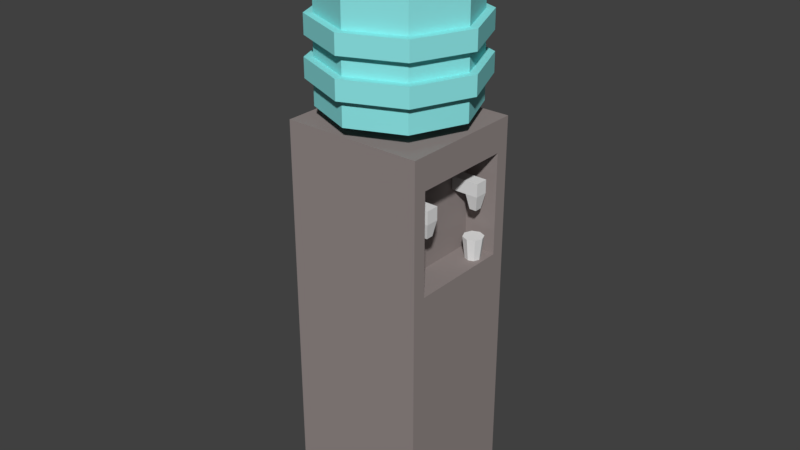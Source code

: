 # Source: Water_fontain.blend  (saved by Blender 2.78.0; exported with 4.5.12 LTS)
import bpy
from mathutils import Matrix  # noqa: F401  (used for matrix-valued properties, if any)

bpy.ops.wm.read_factory_settings(use_empty=True)
scene = bpy.context.scene
scene.name = 'Scene'

# ---- collections
col_collection_1 = bpy.data.collections.new('Collection 1'); scene.collection.children.link(col_collection_1)

# ---- materials (node trees are filled in below, after node groups)
mat_water = bpy.data.materials.new('Water')
mat_water.alpha_threshold = 0.0
mat_water.use_transparent_shadow = False
mat_water.diffuse_color = (0.2705, 0.7991, 0.7991, 1.0)
mat_water.roughness = 0.5
mat_water.line_color = (0.0, 0.0, 0.0, 1.0)
mat_metal = bpy.data.materials.new('Metal')
mat_metal.alpha_threshold = 0.0
mat_metal.use_transparent_shadow = False
mat_metal.diffuse_color = (0.2961, 0.2542, 0.2462, 1.0)
mat_metal.roughness = 0.5
mat_white = bpy.data.materials.new('White')
mat_white.alpha_threshold = 0.0
mat_white.use_transparent_shadow = False
mat_white.roughness = 0.5

# ---- material node trees

# ---- world
world_world = bpy.data.worlds.new('World'); scene.world = world_world
world_world.color = (0.05088, 0.05088, 0.05088)
world_world.use_sun_shadow = False
world_world.sun_shadow_jitter_overblur = 0.0
world_world.cycles.sampling_method = 'MANUAL'

# ---- meshes
me_cube = bpy.data.meshes.new('Cube')
me_cube.from_pydata([(0.7101, 0.4947, 0.003368), (0.7101, -0.4925, 0.003368), (-0.3621, -0.4925, 0.003368), (-0.3621, 0.4947, 0.003368), (0.7101, 0.4947, 3.044), (0.7101, -0.4925, 3.044), (-0.3621, -0.4925, 3.044), (-0.3621, 0.4947, 3.044), (0.7101, 0.3916, 0.003368), (0.7101, -0.3894, 0.003368), (0.7101, 0.3916, 3.044), (0.7101, -0.3894, 3.044), (0.7101, 0.3916, 2.029), (0.7101, -0.3894, 2.029), (0.7101, 0.3916, 2.803), (0.7101, -0.3894, 2.803), (0.4648, 0.3916, 2.029), (0.4648, -0.3894, 2.029), (0.4648, 0.3916, 2.803), (0.4648, -0.3894, 2.803), (0.1696, 0.1145, 2.939), (0.1696, 0.2216, 3.141), (0.2409, 0.08492, 2.939), (0.3167, 0.1607, 3.141), (0.2705, 0.0136, 2.939), (0.3776, 0.0136, 3.141), (0.2409, -0.05772, 2.939), (0.3167, -0.1335, 3.141), (0.1696, -0.08727, 2.939), (0.1696, -0.1944, 3.141), (0.09828, -0.05772, 2.939), (0.02253, -0.1335, 3.141), (0.06874, 0.0136, 2.939), (-0.03839, 0.0136, 3.141), (0.09828, 0.08492, 2.939), (0.02253, 0.1607, 3.141), (0.571, 0.415, 3.141), (0.1696, 0.5813, 3.141), (0.7373, 0.0136, 3.141), (0.571, -0.3878, 3.141), (0.1696, -0.5541, 3.141), (-0.2318, -0.3878, 3.141), (-0.3981, 0.0136, 3.141), (-0.2318, 0.415, 3.141), (0.571, 0.415, 3.334), (0.1696, 0.5813, 3.334), (0.7373, 0.0136, 3.334), (0.571, -0.3878, 3.334), (0.1696, -0.5541, 3.334), (-0.2318, -0.3878, 3.334), (-0.3981, 0.0136, 3.334), (-0.2318, 0.415, 3.334), (0.6112, 0.4552, 3.334), (0.1696, 0.6381, 3.334), (0.7941, 0.0136, 3.334), (0.6112, -0.428, 3.334), (0.1696, -0.6109, 3.334), (-0.272, -0.428, 3.334), (-0.4549, 0.0136, 3.334), (-0.272, 0.4552, 3.334), (0.6112, 0.4552, 3.48), (0.1696, 0.6381, 3.48), (0.7941, 0.0136, 3.48), (0.6112, -0.428, 3.48), (0.1696, -0.6109, 3.48), (-0.272, -0.428, 3.48), (-0.4549, 0.0136, 3.48), (-0.272, 0.4552, 3.48), (0.567, 0.411, 3.48), (0.1696, 0.5756, 3.48), (0.7317, 0.0136, 3.48), (0.567, -0.3838, 3.48), (0.1696, -0.5484, 3.48), (-0.2278, -0.3838, 3.48), (-0.3924, 0.0136, 3.48), (-0.2278, 0.411, 3.48), (0.567, 0.411, 3.626), (0.1696, 0.5756, 3.626), (0.7317, 0.0136, 3.626), (0.567, -0.3838, 3.626), (0.1696, -0.5484, 3.626), (-0.2278, -0.3838, 3.626), (-0.3924, 0.0136, 3.626), (-0.2278, 0.411, 3.626), (0.6068, 0.4508, 3.626), (0.1696, 0.6319, 3.626), (0.7879, 0.0136, 3.626), (0.6068, -0.4236, 3.626), (0.1696, -0.6047, 3.626), (-0.2676, -0.4236, 3.626), (-0.4486, 0.0136, 3.626), (-0.2676, 0.4508, 3.626), (0.6068, 0.4508, 3.772), (0.1696, 0.6319, 3.772), (0.7879, 0.0136, 3.772), (0.6068, -0.4236, 3.772), (0.1696, -0.6047, 3.772), (-0.2676, -0.4236, 3.772), (-0.4486, 0.0136, 3.772), (-0.2676, 0.4508, 3.772), (0.5631, 0.4071, 3.772), (0.1696, 0.57, 3.772), (0.726, 0.0136, 3.772), (0.5631, -0.3799, 3.772), (0.1696, -0.5428, 3.772), (-0.2238, -0.3799, 3.772), (-0.3868, 0.0136, 3.772), (-0.2238, 0.4071, 3.772), (0.5631, 0.4071, 4.246), (0.1696, 0.57, 4.246), (0.726, 0.0136, 4.246), (0.5631, -0.3799, 4.246), (0.1696, -0.5428, 4.246), (-0.2238, -0.3799, 4.246), (-0.3868, 0.0136, 4.246), (-0.2238, 0.4071, 4.246), (0.6024, 0.4464, 4.246), (0.1696, 0.6257, 4.246), (0.7817, 0.0136, 4.246), (0.6024, -0.4192, 4.246), (0.1696, -0.5985, 4.246), (-0.2632, -0.4192, 4.246), (-0.4425, 0.0136, 4.246), (-0.2632, 0.4464, 4.246), (0.6024, 0.4464, 4.392), (0.1696, 0.6257, 4.392), (0.7817, 0.0136, 4.392), (0.6024, -0.4192, 4.392), (0.1696, -0.5985, 4.392), (-0.2632, -0.4192, 4.392), (-0.4425, 0.0136, 4.392), (-0.2632, 0.4464, 4.392), (0.5591, 0.4031, 4.392), (0.1696, 0.5645, 4.392), (0.7205, 0.0136, 4.392), (0.5591, -0.3759, 4.392), (0.1696, -0.5373, 4.392), (-0.2199, -0.3759, 4.392), (-0.3813, 0.0136, 4.392), (-0.2199, 0.4031, 4.392), (0.5591, 0.4031, 4.46), (0.1696, 0.5645, 4.46), (0.7205, 0.0136, 4.46), (0.5591, -0.3759, 4.46), (0.1696, -0.5373, 4.46), (-0.2199, -0.3759, 4.46), (-0.3813, 0.0136, 4.46), (-0.2199, 0.4031, 4.46), (0.367, 0.2168, 2.524), (0.367, 0.2168, 2.624), (0.367, 0.3174, 2.524), (0.367, 0.3174, 2.624), (0.5814, 0.2168, 2.524), (0.5814, 0.2168, 2.624), (0.5814, 0.3174, 2.524), (0.5814, 0.3174, 2.624), (0.6758, 0.3174, 2.624), (0.6758, 0.3174, 2.524), (0.6758, 0.2168, 2.524), (0.6758, 0.2168, 2.624), (0.6021, 0.2388, 2.409), (0.6021, 0.2954, 2.409), (0.6552, 0.2388, 2.409), (0.6552, 0.2954, 2.409), (0.367, -0.3183, 2.524), (0.367, -0.3183, 2.624), (0.367, -0.2177, 2.524), (0.367, -0.2177, 2.624), (0.5814, -0.3183, 2.524), (0.5814, -0.3183, 2.624), (0.5814, -0.2177, 2.524), (0.5814, -0.2177, 2.624), (0.6758, -0.2177, 2.624), (0.6758, -0.2177, 2.524), (0.6758, -0.3183, 2.524), (0.6758, -0.3183, 2.624), (0.6021, -0.2963, 2.409), (0.6021, -0.2397, 2.409), (0.6552, -0.2963, 2.409), (0.6552, -0.2397, 2.409), (0.625, 0.3176, 2.019), (0.625, 0.3398, 2.199), (0.6642, 0.3014, 2.019), (0.6799, 0.3171, 2.199), (0.6804, 0.2622, 2.019), (0.7026, 0.2622, 2.199), (0.6642, 0.223, 2.019), (0.6799, 0.2073, 2.199), (0.625, 0.2068, 2.019), (0.625, 0.1846, 2.199), (0.5858, 0.223, 2.019), (0.5701, 0.2073, 2.199), (0.5696, 0.2622, 2.019), (0.5474, 0.2622, 2.199), (0.5858, 0.3014, 2.019), (0.5701, 0.3171, 2.199)], [], [(13, 9, 8, 12), (14, 10, 11, 15), (14, 15, 19, 18), (16, 17, 13, 12), (20, 21, 23, 22), (22, 23, 25, 24), (24, 25, 27, 26), (26, 27, 29, 28), (28, 29, 31, 30), (30, 31, 33, 32), (29, 27, 39, 40), (32, 33, 35, 34), (34, 35, 21, 20), (20, 22, 24, 26, 28, 30, 32, 34), (7, 6, 5, 4), (0, 1, 2, 3), (36, 37, 45, 44), (35, 33, 42, 43), (25, 23, 36, 38), (31, 29, 40, 41), (21, 35, 43, 37), (23, 21, 37, 36), (27, 25, 38, 39), (33, 31, 41, 42), (46, 44, 52, 54), (37, 43, 51, 45), (42, 41, 49, 50), (40, 39, 47, 48), (38, 36, 44, 46), (43, 42, 50, 51), (41, 40, 48, 49), (39, 38, 46, 47), (53, 59, 67, 61), (51, 50, 58, 59), (49, 48, 56, 57), (47, 46, 54, 55), (44, 45, 53, 52), (45, 51, 59, 53), (50, 49, 57, 58), (48, 47, 55, 56), (63, 62, 70, 71), (58, 57, 65, 66), (56, 55, 63, 64), (54, 52, 60, 62), (59, 58, 66, 67), (57, 56, 64, 65), (55, 54, 62, 63), (52, 53, 61, 60), (75, 74, 82, 83), (60, 61, 69, 68), (61, 67, 75, 69), (66, 65, 73, 74), (64, 63, 71, 72), (62, 60, 68, 70), (67, 66, 74, 75), (65, 64, 72, 73), (80, 79, 87, 88), (73, 72, 80, 81), (71, 70, 78, 79), (68, 69, 77, 76), (69, 75, 83, 77), (74, 73, 81, 82), (72, 71, 79, 80), (70, 68, 76, 78), (85, 91, 99, 93), (78, 76, 84, 86), (83, 82, 90, 91), (81, 80, 88, 89), (79, 78, 86, 87), (76, 77, 85, 84), (77, 83, 91, 85), (82, 81, 89, 90), (97, 96, 104, 105), (90, 89, 97, 98), (88, 87, 95, 96), (86, 84, 92, 94), (91, 90, 98, 99), (89, 88, 96, 97), (87, 86, 94, 95), (84, 85, 93, 92), (107, 106, 114, 115), (95, 94, 102, 103), (92, 93, 101, 100), (93, 99, 107, 101), (98, 97, 105, 106), (96, 95, 103, 104), (94, 92, 100, 102), (99, 98, 106, 107), (114, 113, 121, 122), (105, 104, 112, 113), (103, 102, 110, 111), (100, 101, 109, 108), (101, 107, 115, 109), (106, 105, 113, 114), (104, 103, 111, 112), (102, 100, 108, 110), (116, 117, 125, 124), (112, 111, 119, 120), (110, 108, 116, 118), (115, 114, 122, 123), (113, 112, 120, 121), (111, 110, 118, 119), (108, 109, 117, 116), (109, 115, 123, 117), (131, 130, 138, 139), (117, 123, 131, 125), (122, 121, 129, 130), (120, 119, 127, 128), (118, 116, 124, 126), (123, 122, 130, 131), (121, 120, 128, 129), (119, 118, 126, 127), (134, 132, 140, 142), (129, 128, 136, 137), (127, 126, 134, 135), (124, 125, 133, 132), (125, 131, 139, 133), (130, 129, 137, 138), (128, 127, 135, 136), (126, 124, 132, 134), (140, 141, 147, 146, 145, 144, 143, 142), (139, 138, 146, 147), (137, 136, 144, 145), (135, 134, 142, 143), (132, 133, 141, 140), (133, 139, 147, 141), (138, 137, 145, 146), (136, 135, 143, 144), (148, 149, 151, 150), (150, 151, 155, 154), (153, 152, 158, 159), (152, 153, 149, 148), (150, 154, 152, 148), (155, 151, 149, 153), (157, 156, 159, 158), (152, 154, 161, 160), (155, 153, 159, 156), (154, 155, 156, 157), (161, 163, 162, 160), (154, 157, 163, 161), (158, 152, 160, 162), (157, 158, 162, 163), (164, 165, 167, 166), (166, 167, 171, 170), (169, 168, 174, 175), (168, 169, 165, 164), (166, 170, 168, 164), (171, 167, 165, 169), (173, 172, 175, 174), (168, 170, 177, 176), (171, 169, 175, 172), (170, 171, 172, 173), (177, 179, 178, 176), (170, 173, 179, 177), (174, 168, 176, 178), (173, 174, 178, 179), (1, 9, 11, 5), (8, 0, 4, 10), (7, 3, 2, 6), (6, 2, 1, 5), (3, 7, 4, 0), (180, 181, 183, 182), (182, 183, 185, 184), (184, 185, 187, 186), (186, 187, 189, 188), (188, 189, 191, 190), (190, 191, 193, 192), (183, 181, 195, 193, 191, 189, 187, 185), (192, 193, 195, 194), (194, 195, 181, 180), (180, 182, 184, 186, 188, 190, 192, 194), (17, 16, 18, 19), (12, 14, 18, 16), (13, 17, 19, 15)])
me_cube.polygons.foreach_set('material_index', [1, 1, 1, 1, 0, 0, 0, 0, 0, 0, 0, 0, 0, 0, 1, 1, 0, 0, 0, 0, 0, 0, 0, 0, 0, 0, 0, 0, 0, 0, 0, 0, 0, 0, 0, 0, 0, 0, 0, 0, 0, 0, 0, 0, 0, 0, 0, 0, 0, 0, 0, 0, 0, 0, 0, 0, 0, 0, 0, 0, 0, 0, 0, 0, 0, 0, 0, 0, 0, 0, 0, 0, 0, 0, 0, 0, 0, 0, 0, 0, 0, 0, 0, 0, 0, 0, 0, 0, 0, 0, 0, 0, 0, 0, 0, 0, 0, 0, 0, 0, 0, 0, 0, 0, 0, 0, 0, 0, 0, 0, 0, 0, 0, 0, 0, 0, 0, 0, 0, 0, 0, 0, 0, 0, 0, 0, 0, 0, 2, 2, 2, 2, 2, 2, 2, 2, 2, 2, 2, 2, 2, 2, 2, 2, 2, 2, 2, 2, 2, 2, 2, 2, 2, 2, 2, 2, 1, 1, 1, 1, 1, 2, 2, 2, 2, 2, 2, 2, 2, 2, 2, 1, 1, 1])
me_cube.materials.append(mat_water)
me_cube.materials.append(mat_metal)
me_cube.materials.append(mat_white)
me_cube.use_remesh_preserve_volume = False
me_cube.use_remesh_preserve_attributes = False
me_cube.use_mirror_vertex_groups = False
me_cube.update()

# ---- objects
ob_water_fontain = bpy.data.objects.new('Water_fontain', me_cube)

# ---- transforms, parenting, visibility, modifiers, constraints
ob_water_fontain.location = (0.0, 0.0, 0.0)
ob_water_fontain.scale = (0.6715, 0.6715, 0.6715)
ob_water_fontain.lock_rotations_4d = False
ob_water_fontain.empty_display_type = 'ARROWS'
ob_water_fontain.lineart.crease_threshold = 0.0

# ---- collection membership
col_collection_1.objects.link(ob_water_fontain)

# ---- scene / render settings (as saved in the file)
scene.frame_start = 1; scene.frame_end = 250; scene.frame_set(1)
scene.render.engine = 'BLENDER_EEVEE_NEXT'
scene.render.resolution_percentage = 50
scene.render.dither_intensity = 0.0
scene.cycles.use_denoising = False
scene.cycles.samples = 128
scene.cycles.sampling_pattern = 'TABULATED_SOBOL'
scene.cycles.light_sampling_threshold = 0.0
scene.cycles.use_adaptive_sampling = False
scene.cycles.use_light_tree = False
scene.cycles.blur_glossy = 0.0
scene.cycles.sample_clamp_indirect = 0.0
scene.view_settings.view_transform = 'Standard'
bpy.context.view_layer.update()

# ---- added for rendering (the .blend has no active camera and no usable light): camera, sun
cam_auto = bpy.data.cameras.new('AutoCamera')
cam_auto.lens = 50.0
cam_auto.sensor_width = 36.0
cam_auto.clip_end = 1000.0
ob_auto_camera = bpy.data.objects.new('AutoCamera', cam_auto)
scene.collection.objects.link(ob_auto_camera)
ob_auto_camera.location = (3.09225, -3.5649, 3.88125)
ob_auto_camera.rotation_euler = (1.09748, -7.21219e-08, 0.694738)
scene.camera = ob_auto_camera
light_auto_sun = bpy.data.lights.new('AutoSun', 'SUN')
light_auto_sun.energy = 3.0
light_auto_sun.angle = 0.0523599
ob_auto_sun = bpy.data.objects.new('AutoSun', light_auto_sun)
scene.collection.objects.link(ob_auto_sun)
ob_auto_sun.rotation_euler = (0.872665, 0.174533, 0.523599)
bpy.context.view_layer.update()
